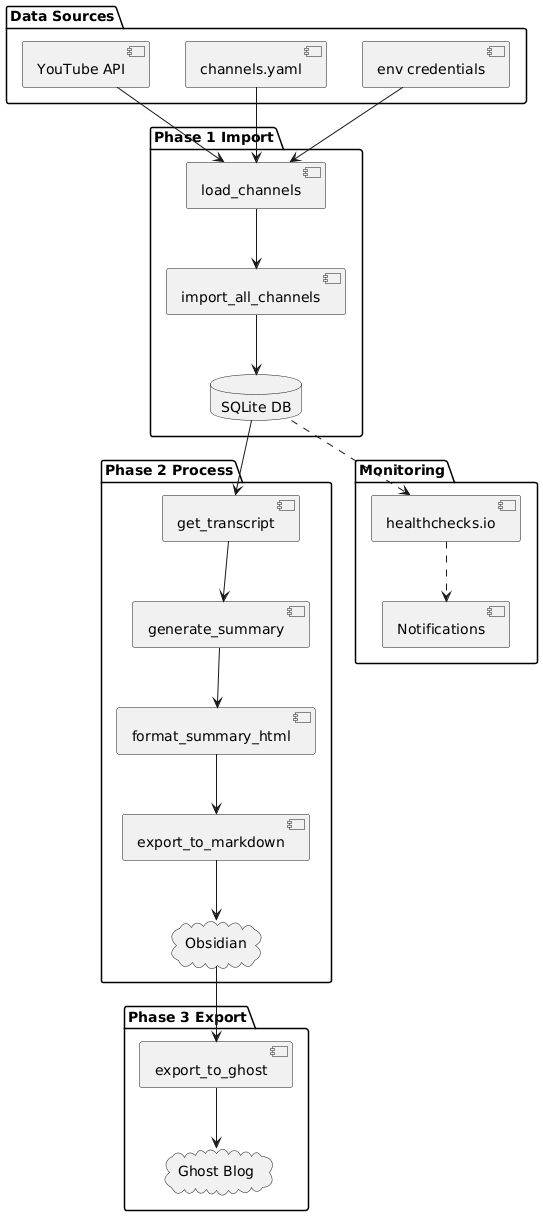

The diagram above was rendered by PlantUML. Its source (embedded in the PNG):
@startuml
' Data Sources
package "Data Sources" {
  [YouTube API]
  [channels.yaml]
  [env credentials]
}

' Phase 1 Import
package "Phase 1 Import" {
  [load_channels]
  [import_all_channels]
  database "SQLite DB" as db
}

' Phase 2 Process
package "Phase 2 Process" {
  [get_transcript]
  [generate_summary]
  [format_summary_html]
  [export_to_markdown]
  cloud "Obsidian" as obs
}

' Phase 3 Export
package "Phase 3 Export" {
  [export_to_ghost]
  cloud "Ghost Blog" as ghost
}

' Monitoring
package "Monitoring" {
  [healthchecks.io]
  [Notifications]
}

' Flow arrows
[YouTube API] --> [load_channels]
[channels.yaml] --> [load_channels]
[env credentials] --> [load_channels]
[load_channels] --> [import_all_channels]
[import_all_channels] --> db

db --> [get_transcript]
[get_transcript] --> [generate_summary]
[generate_summary] --> [format_summary_html]
[format_summary_html] --> [export_to_markdown]
[export_to_markdown] --> obs

obs --> [export_to_ghost]
[export_to_ghost] --> ghost

' Monitoring arrows
db ..> [healthchecks.io]
[healthchecks.io] ..> [Notifications]
@enduml